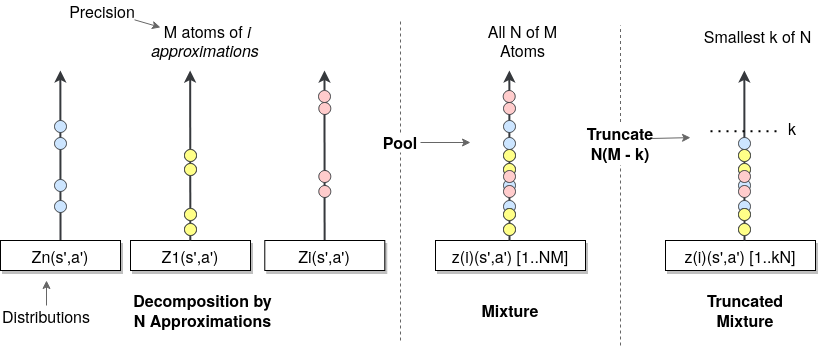

The diagram above was exported from draw.io. Its source (the exported page's mxGraphModel, read from the mxfile embedded in the PNG):
<mxGraphModel dx="7292" dy="6422" grid="1" gridSize="10" guides="1" tooltips="1" connect="1" arrows="1" fold="1" page="1" pageScale="1" pageWidth="850" pageHeight="1100" math="0" shadow="0">
  <root>
    <mxCell id="0" />
    <mxCell id="1" parent="0" />
    <mxCell id="2" value="" style="edgeStyle=none;rounded=0;orthogonalLoop=1;jettySize=auto;html=1;exitX=0.5;exitY=0;exitDx=0;exitDy=0;endArrow=none;endFill=1;strokeColor=#36393d;strokeWidth=2;fillColor=#cce5ff;fontSize=16;" edge="1" target="22" parent="1">
      <mxGeometry relative="1" as="geometry">
        <mxPoint x="-5436.052413793103" y="-5420" as="targetPoint" />
        <mxPoint x="-5435.88" y="-5250" as="sourcePoint" />
      </mxGeometry>
    </mxCell>
    <mxCell id="3" value="Z&lt;font style=&quot;font-size: 16px;&quot;&gt;1&lt;/font&gt;(s',a')" style="rounded=0;whiteSpace=wrap;html=1;shadow=1;fontSize=16;" vertex="1" parent="1">
      <mxGeometry x="-5630" y="-5250" width="120" height="30" as="geometry" />
    </mxCell>
    <mxCell id="4" value="Zi(s',a')" style="rounded=0;whiteSpace=wrap;html=1;shadow=1;fontSize=16;" vertex="1" parent="1">
      <mxGeometry x="-5495.71" y="-5250" width="120" height="30" as="geometry" />
    </mxCell>
    <mxCell id="5" style="edgeStyle=none;rounded=0;orthogonalLoop=1;jettySize=auto;html=1;exitX=0.5;exitY=0;exitDx=0;exitDy=0;endArrow=classic;endFill=1;strokeColor=#36393d;strokeWidth=2;fillColor=#cce5ff;fontSize=16;" edge="1" source="6" parent="1">
      <mxGeometry relative="1" as="geometry">
        <mxPoint x="-5700.172413793103" y="-5420" as="targetPoint" />
      </mxGeometry>
    </mxCell>
    <mxCell id="6" value="&lt;div style=&quot;font-size: 16px;&quot;&gt;Zn(s',a')&lt;/div&gt;" style="rounded=0;whiteSpace=wrap;html=1;shadow=1;fontSize=16;" vertex="1" parent="1">
      <mxGeometry x="-5760" y="-5250" width="120" height="30" as="geometry" />
    </mxCell>
    <mxCell id="7" value="Mixture" style="text;html=1;strokeColor=none;fillColor=none;align=center;verticalAlign=middle;whiteSpace=wrap;rounded=0;shadow=1;fontStyle=1;fontSize=16;" vertex="1" parent="1">
      <mxGeometry x="-5295" y="-5190" width="90" height="20" as="geometry" />
    </mxCell>
    <mxCell id="8" value="Decomposition by &lt;br style=&quot;font-size: 16px;&quot;&gt;N Approximations" style="text;html=1;strokeColor=none;fillColor=none;align=center;verticalAlign=middle;whiteSpace=wrap;rounded=0;shadow=1;fontStyle=1;fontSize=16;" vertex="1" parent="1">
      <mxGeometry x="-5650" y="-5200" width="185" height="40" as="geometry" />
    </mxCell>
    <mxCell id="9" style="edgeStyle=none;rounded=0;orthogonalLoop=1;jettySize=auto;html=1;exitX=0.5;exitY=0;exitDx=0;exitDy=0;endArrow=classic;endFill=1;strokeWidth=2;fillColor=#cce5ff;strokeColor=#36393D;fontSize=16;" edge="1" parent="1">
      <mxGeometry relative="1" as="geometry">
        <mxPoint x="-5570.342413793103" y="-5420" as="targetPoint" />
        <mxPoint x="-5570.17" y="-5250" as="sourcePoint" />
      </mxGeometry>
    </mxCell>
    <mxCell id="10" style="edgeStyle=none;rounded=0;orthogonalLoop=1;jettySize=auto;html=1;exitX=0.5;exitY=0;exitDx=0;exitDy=0;endArrow=classic;endFill=1;strokeColor=#36393d;strokeWidth=2;fillColor=#cce5ff;startArrow=none;fontSize=16;" edge="1" source="22" parent="1">
      <mxGeometry relative="1" as="geometry">
        <mxPoint x="-5436.052413793103" y="-5420" as="targetPoint" />
        <mxPoint x="-5435.88" y="-5250" as="sourcePoint" />
      </mxGeometry>
    </mxCell>
    <mxCell id="11" value="" style="ellipse;whiteSpace=wrap;html=1;aspect=fixed;shadow=0;strokeColor=#36393d;fillColor=#cce5ff;fontSize=16;" vertex="1" parent="1">
      <mxGeometry x="-5706" y="-5353" width="12" height="12" as="geometry" />
    </mxCell>
    <mxCell id="12" value="" style="ellipse;whiteSpace=wrap;html=1;aspect=fixed;shadow=0;strokeColor=#36393d;fillColor=#cce5ff;fontSize=16;" vertex="1" parent="1">
      <mxGeometry x="-5706" y="-5290" width="12" height="12" as="geometry" />
    </mxCell>
    <mxCell id="13" value="" style="ellipse;whiteSpace=wrap;html=1;aspect=fixed;shadow=0;strokeColor=#36393d;fillColor=#cce5ff;fontSize=16;" vertex="1" parent="1">
      <mxGeometry x="-5706" y="-5311" width="12" height="12" as="geometry" />
    </mxCell>
    <mxCell id="14" value="" style="ellipse;whiteSpace=wrap;html=1;aspect=fixed;shadow=0;strokeColor=#36393d;fillColor=#cce5ff;fontSize=16;" vertex="1" parent="1">
      <mxGeometry x="-5706" y="-5370" width="12" height="12" as="geometry" />
    </mxCell>
    <mxCell id="15" value="" style="ellipse;whiteSpace=wrap;html=1;aspect=fixed;shadow=0;strokeColor=#36393d;fillColor=#ffff88;fontSize=16;" vertex="1" parent="1">
      <mxGeometry x="-5576" y="-5282" width="12" height="12" as="geometry" />
    </mxCell>
    <mxCell id="16" value="" style="ellipse;whiteSpace=wrap;html=1;aspect=fixed;shadow=0;strokeColor=#36393d;fillColor=#ffff88;fontSize=16;" vertex="1" parent="1">
      <mxGeometry x="-5576" y="-5267" width="12" height="12" as="geometry" />
    </mxCell>
    <mxCell id="17" value="" style="ellipse;whiteSpace=wrap;html=1;aspect=fixed;shadow=0;strokeColor=#36393d;fillColor=#ffff88;fontSize=16;" vertex="1" parent="1">
      <mxGeometry x="-5576" y="-5327" width="12" height="12" as="geometry" />
    </mxCell>
    <mxCell id="18" value="" style="ellipse;whiteSpace=wrap;html=1;aspect=fixed;shadow=0;strokeColor=#36393d;fillColor=#ffff88;fontSize=16;" vertex="1" parent="1">
      <mxGeometry x="-5576" y="-5341" width="12" height="12" as="geometry" />
    </mxCell>
    <mxCell id="19" value="" style="ellipse;whiteSpace=wrap;html=1;aspect=fixed;shadow=0;strokeColor=#36393d;fillColor=#ffcccc;fontSize=16;" vertex="1" parent="1">
      <mxGeometry x="-5441.71" y="-5305" width="12" height="12" as="geometry" />
    </mxCell>
    <mxCell id="20" value="" style="ellipse;whiteSpace=wrap;html=1;aspect=fixed;shadow=0;strokeColor=#36393d;fillColor=#ffcccc;fontSize=16;" vertex="1" parent="1">
      <mxGeometry x="-5441.71" y="-5320" width="12" height="12" as="geometry" />
    </mxCell>
    <mxCell id="21" value="" style="ellipse;whiteSpace=wrap;html=1;aspect=fixed;shadow=0;strokeColor=#36393d;fillColor=#ffcccc;fontSize=16;" vertex="1" parent="1">
      <mxGeometry x="-5441.71" y="-5388" width="12" height="12" as="geometry" />
    </mxCell>
    <mxCell id="22" value="" style="ellipse;whiteSpace=wrap;html=1;aspect=fixed;shadow=0;strokeColor=#36393d;fillColor=#ffcccc;fontSize=16;" vertex="1" parent="1">
      <mxGeometry x="-5442" y="-5400" width="12" height="12" as="geometry" />
    </mxCell>
    <mxCell id="23" value="" style="endArrow=none;dashed=1;html=1;fontColor=#000000;strokeWidth=1;strokeColor=#666666;startArrow=none;fontSize=16;" edge="1" source="29" parent="1">
      <mxGeometry width="50" height="50" relative="1" as="geometry">
        <mxPoint x="-5360" y="-5150" as="sourcePoint" />
        <mxPoint x="-5360" y="-5470" as="targetPoint" />
      </mxGeometry>
    </mxCell>
    <mxCell id="24" value="&lt;font style=&quot;font-size: 16px;&quot;&gt;z(i)&lt;/font&gt;(s',a') [1..NM] " style="rounded=0;whiteSpace=wrap;html=1;shadow=1;fontSize=16;" vertex="1" parent="1">
      <mxGeometry x="-5325" y="-5250" width="150" height="30" as="geometry" />
    </mxCell>
    <mxCell id="25" value="&amp;nbsp;M atoms of &lt;i style=&quot;font-size: 16px;&quot;&gt;i approximations&lt;/i&gt;" style="text;html=1;strokeColor=none;fillColor=none;align=center;verticalAlign=middle;whiteSpace=wrap;rounded=0;shadow=0;fontColor=#000000;fontSize=16;" vertex="1" parent="1">
      <mxGeometry x="-5600" y="-5470" width="90" height="40" as="geometry" />
    </mxCell>
    <mxCell id="26" style="edgeStyle=none;rounded=0;orthogonalLoop=1;jettySize=auto;html=1;fontColor=#000000;endArrow=classic;endFill=1;strokeColor=#666666;strokeWidth=1;fontSize=16;" edge="1" source="27" target="25" parent="1">
      <mxGeometry relative="1" as="geometry" />
    </mxCell>
    <mxCell id="27" value="&lt;span style=&quot;font-size: 16px;&quot;&gt;Precision&lt;/span&gt;" style="text;html=1;strokeColor=none;fillColor=none;align=center;verticalAlign=middle;whiteSpace=wrap;rounded=0;shadow=0;fontColor=#000000;fontStyle=0;fontSize=16;" vertex="1" parent="1">
      <mxGeometry x="-5690" y="-5490" width="64" height="20" as="geometry" />
    </mxCell>
    <mxCell id="28" style="edgeStyle=none;rounded=0;orthogonalLoop=1;jettySize=auto;html=1;fontColor=#000000;endArrow=classic;endFill=1;strokeColor=#666666;strokeWidth=1;fontSize=16;" edge="1" source="29" parent="1">
      <mxGeometry relative="1" as="geometry">
        <mxPoint x="-5290" y="-5348" as="targetPoint" />
      </mxGeometry>
    </mxCell>
    <mxCell id="29" value="&lt;b style=&quot;font-size: 16px;&quot;&gt;Pool &lt;br style=&quot;font-size: 16px;&quot;&gt;&lt;/b&gt;" style="text;html=1;strokeColor=none;fillColor=none;align=center;verticalAlign=middle;whiteSpace=wrap;rounded=0;shadow=0;fontColor=#000000;fontSize=16;" vertex="1" parent="1">
      <mxGeometry x="-5380" y="-5358" width="40" height="20" as="geometry" />
    </mxCell>
    <mxCell id="30" value="" style="endArrow=none;dashed=1;html=1;fontColor=#000000;strokeWidth=1;strokeColor=#666666;fontSize=16;" edge="1" target="29" parent="1">
      <mxGeometry width="50" height="50" relative="1" as="geometry">
        <mxPoint x="-5360" y="-5150" as="sourcePoint" />
        <mxPoint x="-5360" y="-5470" as="targetPoint" />
      </mxGeometry>
    </mxCell>
    <mxCell id="31" style="edgeStyle=none;rounded=0;orthogonalLoop=1;jettySize=auto;html=1;exitX=0.5;exitY=0;exitDx=0;exitDy=0;endArrow=classic;endFill=1;strokeColor=#36393d;strokeWidth=2;fillColor=#cce5ff;fontSize=16;" edge="1" parent="1">
      <mxGeometry relative="1" as="geometry">
        <mxPoint x="-5251.172413793103" y="-5420" as="targetPoint" />
        <mxPoint x="-5251" y="-5250" as="sourcePoint" />
      </mxGeometry>
    </mxCell>
    <mxCell id="32" value="" style="ellipse;whiteSpace=wrap;html=1;aspect=fixed;shadow=0;strokeColor=#36393d;fillColor=#cce5ff;fontSize=16;" vertex="1" parent="1">
      <mxGeometry x="-5257" y="-5353" width="12" height="12" as="geometry" />
    </mxCell>
    <mxCell id="33" value="" style="ellipse;whiteSpace=wrap;html=1;aspect=fixed;shadow=0;strokeColor=#36393d;fillColor=#cce5ff;fontSize=16;" vertex="1" parent="1">
      <mxGeometry x="-5257" y="-5290" width="12" height="12" as="geometry" />
    </mxCell>
    <mxCell id="34" value="" style="ellipse;whiteSpace=wrap;html=1;aspect=fixed;shadow=0;strokeColor=#36393d;fillColor=#cce5ff;fontSize=16;" vertex="1" parent="1">
      <mxGeometry x="-5257" y="-5311" width="12" height="12" as="geometry" />
    </mxCell>
    <mxCell id="35" value="" style="ellipse;whiteSpace=wrap;html=1;aspect=fixed;shadow=0;strokeColor=#36393d;fillColor=#cce5ff;fontSize=16;" vertex="1" parent="1">
      <mxGeometry x="-5257" y="-5370" width="12" height="12" as="geometry" />
    </mxCell>
    <mxCell id="36" value="" style="ellipse;whiteSpace=wrap;html=1;aspect=fixed;shadow=0;strokeColor=#36393d;fillColor=#ffff88;fontSize=16;" vertex="1" parent="1">
      <mxGeometry x="-5576" y="-5282" width="12" height="12" as="geometry" />
    </mxCell>
    <mxCell id="37" value="" style="ellipse;whiteSpace=wrap;html=1;aspect=fixed;shadow=0;strokeColor=#36393d;fillColor=#ffff88;fontSize=16;" vertex="1" parent="1">
      <mxGeometry x="-5576" y="-5267" width="12" height="12" as="geometry" />
    </mxCell>
    <mxCell id="38" value="" style="ellipse;whiteSpace=wrap;html=1;aspect=fixed;shadow=0;strokeColor=#36393d;fillColor=#ffff88;fontSize=16;" vertex="1" parent="1">
      <mxGeometry x="-5576" y="-5327" width="12" height="12" as="geometry" />
    </mxCell>
    <mxCell id="39" value="" style="ellipse;whiteSpace=wrap;html=1;aspect=fixed;shadow=0;strokeColor=#36393d;fillColor=#ffff88;fontSize=16;" vertex="1" parent="1">
      <mxGeometry x="-5576" y="-5341" width="12" height="12" as="geometry" />
    </mxCell>
    <mxCell id="40" value="" style="ellipse;whiteSpace=wrap;html=1;aspect=fixed;shadow=0;strokeColor=#36393d;fillColor=#ffff88;fontSize=16;" vertex="1" parent="1">
      <mxGeometry x="-5257" y="-5282" width="12" height="12" as="geometry" />
    </mxCell>
    <mxCell id="41" value="" style="ellipse;whiteSpace=wrap;html=1;aspect=fixed;shadow=0;strokeColor=#36393d;fillColor=#ffff88;fontSize=16;" vertex="1" parent="1">
      <mxGeometry x="-5257" y="-5267" width="12" height="12" as="geometry" />
    </mxCell>
    <mxCell id="42" value="" style="ellipse;whiteSpace=wrap;html=1;aspect=fixed;shadow=0;strokeColor=#36393d;fillColor=#ffff88;fontSize=16;" vertex="1" parent="1">
      <mxGeometry x="-5257" y="-5327" width="12" height="12" as="geometry" />
    </mxCell>
    <mxCell id="43" value="" style="ellipse;whiteSpace=wrap;html=1;aspect=fixed;shadow=0;strokeColor=#36393d;fillColor=#ffff88;fontSize=16;" vertex="1" parent="1">
      <mxGeometry x="-5257" y="-5341" width="12" height="12" as="geometry" />
    </mxCell>
    <mxCell id="44" value="" style="ellipse;whiteSpace=wrap;html=1;aspect=fixed;shadow=0;strokeColor=#36393d;fillColor=#ffff88;fontSize=16;" vertex="1" parent="1">
      <mxGeometry x="-5257" y="-5282" width="12" height="12" as="geometry" />
    </mxCell>
    <mxCell id="45" value="" style="ellipse;whiteSpace=wrap;html=1;aspect=fixed;shadow=0;strokeColor=#36393d;fillColor=#ffff88;fontSize=16;" vertex="1" parent="1">
      <mxGeometry x="-5257" y="-5267" width="12" height="12" as="geometry" />
    </mxCell>
    <mxCell id="46" value="" style="ellipse;whiteSpace=wrap;html=1;aspect=fixed;shadow=0;strokeColor=#36393d;fillColor=#ffff88;fontSize=16;" vertex="1" parent="1">
      <mxGeometry x="-5257" y="-5327" width="12" height="12" as="geometry" />
    </mxCell>
    <mxCell id="47" value="" style="ellipse;whiteSpace=wrap;html=1;aspect=fixed;shadow=0;strokeColor=#36393d;fillColor=#ffff88;fontSize=16;" vertex="1" parent="1">
      <mxGeometry x="-5257" y="-5341" width="12" height="12" as="geometry" />
    </mxCell>
    <mxCell id="48" value="" style="ellipse;whiteSpace=wrap;html=1;aspect=fixed;shadow=0;strokeColor=#36393d;fillColor=#ffcccc;fontSize=16;" vertex="1" parent="1">
      <mxGeometry x="-5257" y="-5305" width="12" height="12" as="geometry" />
    </mxCell>
    <mxCell id="49" value="" style="ellipse;whiteSpace=wrap;html=1;aspect=fixed;shadow=0;strokeColor=#36393d;fillColor=#ffcccc;fontSize=16;" vertex="1" parent="1">
      <mxGeometry x="-5257" y="-5320" width="12" height="12" as="geometry" />
    </mxCell>
    <mxCell id="50" value="" style="ellipse;whiteSpace=wrap;html=1;aspect=fixed;shadow=0;strokeColor=#36393d;fillColor=#ffcccc;fontSize=16;" vertex="1" parent="1">
      <mxGeometry x="-5257" y="-5388" width="12" height="12" as="geometry" />
    </mxCell>
    <mxCell id="51" value="" style="ellipse;whiteSpace=wrap;html=1;aspect=fixed;shadow=0;strokeColor=#36393d;fillColor=#ffcccc;fontSize=16;" vertex="1" parent="1">
      <mxGeometry x="-5257.29" y="-5400" width="12" height="12" as="geometry" />
    </mxCell>
    <mxCell id="52" value="All N of M Atoms" style="text;html=1;strokeColor=none;fillColor=none;align=center;verticalAlign=middle;whiteSpace=wrap;rounded=0;shadow=0;fontColor=#000000;fontSize=16;" vertex="1" parent="1">
      <mxGeometry x="-5295" y="-5470" width="115" height="40" as="geometry" />
    </mxCell>
    <mxCell id="53" value="&lt;div style=&quot;font-size: 16px;&quot;&gt;Truncated &lt;br style=&quot;font-size: 16px;&quot;&gt;&lt;/div&gt;&lt;div style=&quot;font-size: 16px;&quot;&gt;Mixture&lt;br style=&quot;font-size: 16px;&quot;&gt;&lt;/div&gt;" style="text;html=1;strokeColor=none;fillColor=none;align=center;verticalAlign=middle;whiteSpace=wrap;rounded=0;shadow=1;fontStyle=1;fontSize=16;" vertex="1" parent="1">
      <mxGeometry x="-5060" y="-5190" width="90" height="20" as="geometry" />
    </mxCell>
    <mxCell id="54" value="" style="endArrow=none;dashed=1;html=1;fontColor=#000000;strokeWidth=1;strokeColor=#666666;startArrow=none;fontSize=16;" edge="1" source="57" parent="1">
      <mxGeometry width="50" height="50" relative="1" as="geometry">
        <mxPoint x="-5140" y="-5145" as="sourcePoint" />
        <mxPoint x="-5140" y="-5465" as="targetPoint" />
      </mxGeometry>
    </mxCell>
    <mxCell id="55" value="&lt;font style=&quot;font-size: 16px;&quot;&gt;z(i)&lt;/font&gt;(s',a') [1..kN] " style="rounded=0;whiteSpace=wrap;html=1;shadow=1;fontSize=16;" vertex="1" parent="1">
      <mxGeometry x="-5095" y="-5250" width="150" height="30" as="geometry" />
    </mxCell>
    <mxCell id="56" style="edgeStyle=none;rounded=0;orthogonalLoop=1;jettySize=auto;html=1;exitX=1;exitY=0.5;exitDx=0;exitDy=0;fontColor=#000000;endArrow=classic;endFill=1;strokeColor=#666666;strokeWidth=1;fontSize=16;" edge="1" parent="1">
      <mxGeometry relative="1" as="geometry">
        <mxPoint x="-5070" y="-5352.882352941177" as="targetPoint" />
        <mxPoint x="-5110" y="-5352" as="sourcePoint" />
      </mxGeometry>
    </mxCell>
    <mxCell id="57" value="&lt;div style=&quot;font-size: 16px;&quot;&gt;&lt;b style=&quot;font-size: 16px;&quot;&gt;Truncate &lt;br style=&quot;font-size: 16px;&quot;&gt;&lt;/b&gt;&lt;/div&gt;&lt;div style=&quot;font-size: 16px;&quot;&gt;&lt;b style=&quot;font-size: 16px;&quot;&gt;N(M - k)&lt;br style=&quot;font-size: 16px;&quot;&gt;&lt;/b&gt;&lt;/div&gt;" style="text;html=1;strokeColor=none;fillColor=none;align=center;verticalAlign=middle;whiteSpace=wrap;rounded=0;shadow=0;fontColor=#000000;fontSize=16;" vertex="1" parent="1">
      <mxGeometry x="-5170" y="-5368.5" width="60" height="43" as="geometry" />
    </mxCell>
    <mxCell id="58" value="" style="endArrow=none;dashed=1;html=1;fontColor=#000000;strokeWidth=1;strokeColor=#666666;fontSize=16;" edge="1" target="57" parent="1">
      <mxGeometry width="50" height="50" relative="1" as="geometry">
        <mxPoint x="-5140" y="-5145" as="sourcePoint" />
        <mxPoint x="-5140" y="-5465" as="targetPoint" />
      </mxGeometry>
    </mxCell>
    <mxCell id="59" style="edgeStyle=none;rounded=0;orthogonalLoop=1;jettySize=auto;html=1;exitX=0.5;exitY=0;exitDx=0;exitDy=0;endArrow=classic;endFill=1;strokeColor=#36393d;strokeWidth=2;fillColor=#cce5ff;fontSize=16;" edge="1" parent="1">
      <mxGeometry relative="1" as="geometry">
        <mxPoint x="-5016.172413793103" y="-5420" as="targetPoint" />
        <mxPoint x="-5016" y="-5250" as="sourcePoint" />
      </mxGeometry>
    </mxCell>
    <mxCell id="60" value="" style="ellipse;whiteSpace=wrap;html=1;aspect=fixed;shadow=0;strokeColor=#36393d;fillColor=#cce5ff;fontSize=16;" vertex="1" parent="1">
      <mxGeometry x="-5022" y="-5353" width="12" height="12" as="geometry" />
    </mxCell>
    <mxCell id="61" value="" style="ellipse;whiteSpace=wrap;html=1;aspect=fixed;shadow=0;strokeColor=#36393d;fillColor=#cce5ff;fontSize=16;" vertex="1" parent="1">
      <mxGeometry x="-5022" y="-5290" width="12" height="12" as="geometry" />
    </mxCell>
    <mxCell id="62" value="" style="ellipse;whiteSpace=wrap;html=1;aspect=fixed;shadow=0;strokeColor=#36393d;fillColor=#cce5ff;fontSize=16;" vertex="1" parent="1">
      <mxGeometry x="-5022" y="-5311" width="12" height="12" as="geometry" />
    </mxCell>
    <mxCell id="63" value="" style="ellipse;whiteSpace=wrap;html=1;aspect=fixed;shadow=0;strokeColor=#36393d;fillColor=#ffff88;fontSize=16;" vertex="1" parent="1">
      <mxGeometry x="-5022" y="-5282" width="12" height="12" as="geometry" />
    </mxCell>
    <mxCell id="64" value="" style="ellipse;whiteSpace=wrap;html=1;aspect=fixed;shadow=0;strokeColor=#36393d;fillColor=#ffff88;fontSize=16;" vertex="1" parent="1">
      <mxGeometry x="-5022" y="-5267" width="12" height="12" as="geometry" />
    </mxCell>
    <mxCell id="65" value="" style="ellipse;whiteSpace=wrap;html=1;aspect=fixed;shadow=0;strokeColor=#36393d;fillColor=#ffff88;fontSize=16;" vertex="1" parent="1">
      <mxGeometry x="-5022" y="-5327" width="12" height="12" as="geometry" />
    </mxCell>
    <mxCell id="66" value="" style="ellipse;whiteSpace=wrap;html=1;aspect=fixed;shadow=0;strokeColor=#36393d;fillColor=#ffff88;fontSize=16;" vertex="1" parent="1">
      <mxGeometry x="-5022" y="-5341" width="12" height="12" as="geometry" />
    </mxCell>
    <mxCell id="67" value="" style="ellipse;whiteSpace=wrap;html=1;aspect=fixed;shadow=0;strokeColor=#36393d;fillColor=#ffff88;fontSize=16;" vertex="1" parent="1">
      <mxGeometry x="-5022" y="-5282" width="12" height="12" as="geometry" />
    </mxCell>
    <mxCell id="68" value="" style="ellipse;whiteSpace=wrap;html=1;aspect=fixed;shadow=0;strokeColor=#36393d;fillColor=#ffff88;fontSize=16;" vertex="1" parent="1">
      <mxGeometry x="-5022" y="-5267" width="12" height="12" as="geometry" />
    </mxCell>
    <mxCell id="69" value="" style="ellipse;whiteSpace=wrap;html=1;aspect=fixed;shadow=0;strokeColor=#36393d;fillColor=#ffff88;fontSize=16;" vertex="1" parent="1">
      <mxGeometry x="-5022" y="-5327" width="12" height="12" as="geometry" />
    </mxCell>
    <mxCell id="70" value="" style="ellipse;whiteSpace=wrap;html=1;aspect=fixed;shadow=0;strokeColor=#36393d;fillColor=#ffff88;fontSize=16;" vertex="1" parent="1">
      <mxGeometry x="-5022" y="-5341" width="12" height="12" as="geometry" />
    </mxCell>
    <mxCell id="71" value="" style="ellipse;whiteSpace=wrap;html=1;aspect=fixed;shadow=0;strokeColor=#36393d;fillColor=#ffcccc;fontSize=16;" vertex="1" parent="1">
      <mxGeometry x="-5022" y="-5305" width="12" height="12" as="geometry" />
    </mxCell>
    <mxCell id="72" value="" style="ellipse;whiteSpace=wrap;html=1;aspect=fixed;shadow=0;strokeColor=#36393d;fillColor=#ffcccc;fontSize=16;" vertex="1" parent="1">
      <mxGeometry x="-5022" y="-5320" width="12" height="12" as="geometry" />
    </mxCell>
    <mxCell id="73" value="Smallest k of N" style="text;html=1;strokeColor=none;fillColor=none;align=center;verticalAlign=middle;whiteSpace=wrap;rounded=0;shadow=0;fontColor=#000000;fontSize=16;" vertex="1" parent="1">
      <mxGeometry x="-5060" y="-5475" width="115" height="40" as="geometry" />
    </mxCell>
    <mxCell id="74" value="k" style="text;html=1;strokeColor=none;fillColor=none;align=center;verticalAlign=middle;whiteSpace=wrap;rounded=0;shadow=0;fontColor=#000000;fontSize=16;" vertex="1" parent="1">
      <mxGeometry x="-4981" y="-5373" width="25.71" height="20" as="geometry" />
    </mxCell>
    <mxCell id="75" value="" style="endArrow=none;dashed=1;html=1;dashPattern=1 3;strokeWidth=2;fontColor=#000000;fontSize=16;" edge="1" parent="1">
      <mxGeometry width="50" height="50" relative="1" as="geometry">
        <mxPoint x="-5050" y="-5359.18" as="sourcePoint" />
        <mxPoint x="-4980" y="-5359.18" as="targetPoint" />
      </mxGeometry>
    </mxCell>
    <mxCell id="76" style="edgeStyle=none;rounded=0;orthogonalLoop=1;jettySize=auto;html=1;fontColor=#000000;endArrow=classic;endFill=1;strokeColor=#666666;strokeWidth=1;fontSize=16;" edge="1" source="77" parent="1">
      <mxGeometry relative="1" as="geometry">
        <mxPoint x="-5714" y="-5210" as="targetPoint" />
      </mxGeometry>
    </mxCell>
    <mxCell id="77" value="Distributions" style="text;html=1;strokeColor=none;fillColor=none;align=center;verticalAlign=middle;whiteSpace=wrap;rounded=0;shadow=0;fontColor=#000000;opacity=30;fontSize=16;" vertex="1" parent="1">
      <mxGeometry x="-5734" y="-5185" width="40" height="20" as="geometry" />
    </mxCell>
  </root>
</mxGraphModel>